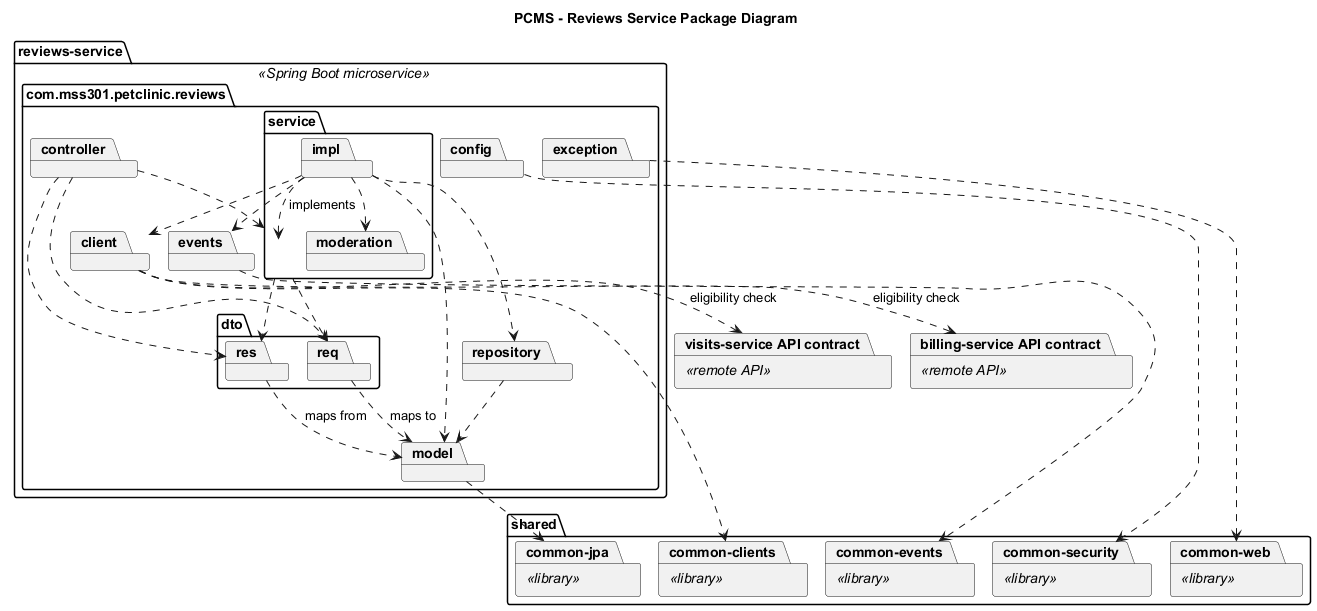

The diagram above was rendered by PlantUML. Its source (embedded in the PNG):
@startuml
!pragma layout smetana
title PCMS - Reviews Service Package Diagram

top to bottom direction
skinparam shadowing false
skinparam packageStyle folder
skinparam linetype ortho
skinparam defaultFontName Arial

package "reviews-service" <<Spring Boot microservice>> {
  package "com.mss301.petclinic.reviews" {
    package "client"
    package "config"
    package "controller"
    package "dto" {
      package "req"
      package "res"
    }
    package "events"
    package "exception"
    package "model"
    package "repository"
    package "service" {
      package "impl"
      package "moderation"
    }
  }
}

package "shared" {
  package "common-web" <<library>>
  package "common-jpa" <<library>>
  package "common-security" <<library>>
  package "common-clients" <<library>>
  package "common-events" <<library>>
}

package "visits-service API contract" <<remote API>>
package "billing-service API contract" <<remote API>>

controller ..> service
controller ..> req
controller ..> res
service ..> req
service ..> res
impl ..> service : implements
impl ..> repository
impl ..> model
impl ..> client
impl ..> events
impl ..> moderation
repository ..> model
req ..> model : maps to
res ..> model : maps from

exception ..> "common-web"
model ..> "common-jpa"
config ..> "common-security"
client ..> "common-clients"
events ..> "common-events"
client ..> "visits-service API contract" : eligibility check
client ..> "billing-service API contract" : eligibility check

@enduml